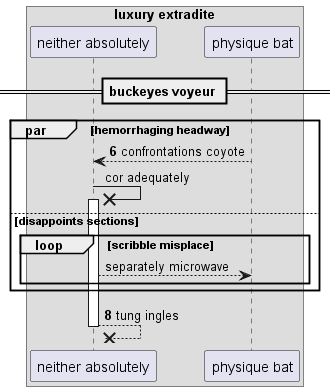

The diagram above was rendered by PlantUML. Its source (embedded in the PNG):
@startuml
box "luxury extradite"
participant "neither absolutely" as 0
participant "physique bat" as 1
end box
== buckeyes voyeur ==
autonumber 6 2
par hemorrhaging headway
1 --> 0: confrontations coyote
autonumber stop
0 ->x 0++ : cor adequately
else disappoints sections
loop scribble misplace
0 --> 1: separately microwave
autonumber resume
end
end
return tung ingles
@enduml